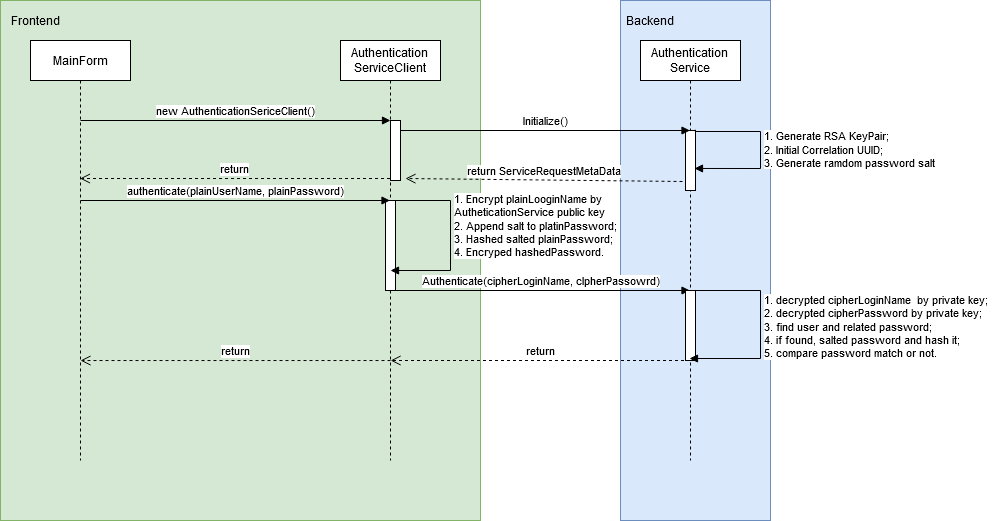

The diagram above was exported from draw.io. Its source (the exported page's mxGraphModel, read from the mxfile embedded in the PNG):
<mxGraphModel dx="1226" dy="685" grid="1" gridSize="10" guides="1" tooltips="1" connect="1" arrows="1" fold="1" page="1" pageScale="1" pageWidth="1100" pageHeight="850" background="#ffffff" math="0" shadow="0">
  <root>
    <mxCell id="0" />
    <mxCell id="1" parent="0" />
    <mxCell id="_vy15dU-JtRtmGfB1Vo6-3" value="" style="rounded=0;whiteSpace=wrap;html=1;fillColor=#dae8fc;strokeColor=#6c8ebf;" vertex="1" parent="1">
      <mxGeometry x="650" y="20" width="150" height="520" as="geometry" />
    </mxCell>
    <mxCell id="_vy15dU-JtRtmGfB1Vo6-1" value="" style="rounded=0;whiteSpace=wrap;html=1;fillColor=#d5e8d4;strokeColor=#82b366;" vertex="1" parent="1">
      <mxGeometry x="30" y="20" width="480" height="520" as="geometry" />
    </mxCell>
    <mxCell id="8arC8rWutVrWSPrYwMp4-3" value="Authentication&lt;br&gt;ServiceClient" style="shape=umlLifeline;perimeter=lifelinePerimeter;whiteSpace=wrap;html=1;container=1;collapsible=0;recursiveResize=0;outlineConnect=0;" parent="1" vertex="1">
      <mxGeometry x="370" y="60" width="100" height="420" as="geometry" />
    </mxCell>
    <mxCell id="8arC8rWutVrWSPrYwMp4-10" value="" style="html=1;points=[];perimeter=orthogonalPerimeter;" parent="8arC8rWutVrWSPrYwMp4-3" vertex="1">
      <mxGeometry x="50" y="80" width="10" height="60" as="geometry" />
    </mxCell>
    <mxCell id="8arC8rWutVrWSPrYwMp4-30" value="" style="html=1;points=[];perimeter=orthogonalPerimeter;" parent="8arC8rWutVrWSPrYwMp4-3" vertex="1">
      <mxGeometry x="45" y="160" width="10" height="90" as="geometry" />
    </mxCell>
    <mxCell id="8arC8rWutVrWSPrYwMp4-31" value="1. Encrypt plainLooginName by&lt;br&gt;AutheticationService public key&lt;br&gt;&lt;div&gt;2. Append salt to platinPassword;&lt;/div&gt;&lt;div&gt;3. Hashed salted plainPassword;&lt;/div&gt;&lt;div&gt;4. Encryped hashedPassword.&lt;br&gt;&lt;/div&gt;" style="edgeStyle=orthogonalEdgeStyle;html=1;align=left;spacingLeft=2;endArrow=block;rounded=0;exitX=0.6;exitY=0;exitDx=0;exitDy=0;exitPerimeter=0;" parent="8arC8rWutVrWSPrYwMp4-3" source="8arC8rWutVrWSPrYwMp4-30" target="8arC8rWutVrWSPrYwMp4-3" edge="1">
      <mxGeometry x="-0.1078" relative="1" as="geometry">
        <mxPoint x="50" y="200" as="sourcePoint" />
        <Array as="points">
          <mxPoint x="110" y="160" />
          <mxPoint x="110" y="230" />
        </Array>
        <mxPoint x="60" y="191" as="targetPoint" />
        <mxPoint as="offset" />
      </mxGeometry>
    </mxCell>
    <mxCell id="8arC8rWutVrWSPrYwMp4-37" value="Authenticate(cipherLoginName, clpherPassowrd)" style="html=1;verticalAlign=bottom;endArrow=block;" parent="8arC8rWutVrWSPrYwMp4-3" target="8arC8rWutVrWSPrYwMp4-4" edge="1">
      <mxGeometry width="80" relative="1" as="geometry">
        <mxPoint x="50" y="250" as="sourcePoint" />
        <mxPoint x="130" y="250" as="targetPoint" />
      </mxGeometry>
    </mxCell>
    <mxCell id="8arC8rWutVrWSPrYwMp4-4" value="Authentication&lt;br&gt;Service" style="shape=umlLifeline;perimeter=lifelinePerimeter;whiteSpace=wrap;html=1;container=1;collapsible=0;recursiveResize=0;outlineConnect=0;" parent="1" vertex="1">
      <mxGeometry x="670" y="60" width="100" height="420" as="geometry" />
    </mxCell>
    <mxCell id="8arC8rWutVrWSPrYwMp4-27" value="" style="html=1;points=[];perimeter=orthogonalPerimeter;" parent="8arC8rWutVrWSPrYwMp4-4" vertex="1">
      <mxGeometry x="45" y="90" width="10" height="60" as="geometry" />
    </mxCell>
    <mxCell id="8arC8rWutVrWSPrYwMp4-28" value="1. Generate RSA KeyPair;&lt;br&gt;2. Initial Correlation UUID;&lt;br&gt;3. Generate ramdom password salt" style="edgeStyle=orthogonalEdgeStyle;html=1;align=left;spacingLeft=2;endArrow=block;rounded=0;entryX=0.9;entryY=0.633;entryDx=0;entryDy=0;entryPerimeter=0;exitX=0.98;exitY=-0.013;exitDx=0;exitDy=0;exitPerimeter=0;" parent="8arC8rWutVrWSPrYwMp4-4" source="8arC8rWutVrWSPrYwMp4-27" target="8arC8rWutVrWSPrYwMp4-27" edge="1">
      <mxGeometry relative="1" as="geometry">
        <mxPoint x="120" y="100" as="sourcePoint" />
        <Array as="points">
          <mxPoint x="55" y="91" />
          <mxPoint x="120" y="91" />
          <mxPoint x="120" y="128" />
        </Array>
      </mxGeometry>
    </mxCell>
    <mxCell id="8arC8rWutVrWSPrYwMp4-38" value="" style="html=1;points=[];perimeter=orthogonalPerimeter;" parent="8arC8rWutVrWSPrYwMp4-4" vertex="1">
      <mxGeometry x="45" y="250" width="10" height="70" as="geometry" />
    </mxCell>
    <mxCell id="8arC8rWutVrWSPrYwMp4-39" value="&lt;div&gt;1. decrypted cipherLoginName&amp;nbsp; by private key;&lt;/div&gt;&lt;div&gt;2. decrypted cipherPassword by private key;&lt;/div&gt;&lt;div&gt;3. find user and related password;&lt;/div&gt;&lt;div&gt;4. if found, salted password and hash it;&lt;/div&gt;&lt;div&gt;5. compare password match or not.&lt;br&gt;&lt;/div&gt;" style="edgeStyle=orthogonalEdgeStyle;html=1;align=left;spacingLeft=2;endArrow=block;rounded=0;exitX=0.74;exitY=0;exitDx=0;exitDy=0;exitPerimeter=0;" parent="8arC8rWutVrWSPrYwMp4-4" source="8arC8rWutVrWSPrYwMp4-38" edge="1">
      <mxGeometry relative="1" as="geometry">
        <mxPoint x="50" y="270" as="sourcePoint" />
        <Array as="points">
          <mxPoint x="120" y="250" />
          <mxPoint x="120" y="318" />
        </Array>
        <mxPoint x="49" y="318" as="targetPoint" />
      </mxGeometry>
    </mxCell>
    <mxCell id="8arC8rWutVrWSPrYwMp4-5" value="MainForm" style="shape=umlLifeline;perimeter=lifelinePerimeter;whiteSpace=wrap;html=1;container=1;collapsible=0;recursiveResize=0;outlineConnect=0;" parent="1" vertex="1">
      <mxGeometry x="60" y="60" width="100" height="420" as="geometry" />
    </mxCell>
    <mxCell id="8arC8rWutVrWSPrYwMp4-23" value="authenticate(plainUserName, plainPassword)" style="html=1;verticalAlign=bottom;endArrow=block;" parent="8arC8rWutVrWSPrYwMp4-5" target="8arC8rWutVrWSPrYwMp4-3" edge="1">
      <mxGeometry width="80" relative="1" as="geometry">
        <mxPoint x="50" y="160" as="sourcePoint" />
        <mxPoint x="130" y="160" as="targetPoint" />
      </mxGeometry>
    </mxCell>
    <mxCell id="8arC8rWutVrWSPrYwMp4-11" value="new AuthenticationSericeClient()" style="html=1;verticalAlign=bottom;endArrow=block;entryX=0;entryY=0;" parent="1" source="8arC8rWutVrWSPrYwMp4-5" target="8arC8rWutVrWSPrYwMp4-10" edge="1">
      <mxGeometry relative="1" as="geometry">
        <mxPoint x="350" y="160" as="sourcePoint" />
      </mxGeometry>
    </mxCell>
    <mxCell id="8arC8rWutVrWSPrYwMp4-14" value="Initialize()" style="html=1;verticalAlign=bottom;endArrow=block;" parent="1" target="8arC8rWutVrWSPrYwMp4-4" edge="1">
      <mxGeometry relative="1" as="geometry">
        <mxPoint x="430" y="150" as="sourcePoint" />
        <mxPoint x="665" y="150" as="targetPoint" />
      </mxGeometry>
    </mxCell>
    <mxCell id="8arC8rWutVrWSPrYwMp4-15" value="return ServiceRequestMetaData" style="html=1;verticalAlign=bottom;endArrow=open;dashed=1;endSize=8;exitX=-0.3;exitY=0.85;exitDx=0;exitDy=0;exitPerimeter=0;entryX=1.5;entryY=0.967;entryDx=0;entryDy=0;entryPerimeter=0;" parent="1" source="8arC8rWutVrWSPrYwMp4-27" target="8arC8rWutVrWSPrYwMp4-10" edge="1">
      <mxGeometry relative="1" as="geometry">
        <mxPoint x="430" y="201" as="targetPoint" />
        <mxPoint x="665" y="169" as="sourcePoint" />
      </mxGeometry>
    </mxCell>
    <mxCell id="8arC8rWutVrWSPrYwMp4-21" value="return" style="html=1;verticalAlign=bottom;endArrow=open;dashed=1;endSize=8;" parent="1" edge="1">
      <mxGeometry relative="1" as="geometry">
        <mxPoint x="419.5" y="198" as="sourcePoint" />
        <mxPoint x="109.5" y="198" as="targetPoint" />
        <Array as="points">
          <mxPoint x="360" y="198" />
          <mxPoint x="180" y="198" />
        </Array>
      </mxGeometry>
    </mxCell>
    <mxCell id="8arC8rWutVrWSPrYwMp4-42" value="return" style="html=1;verticalAlign=bottom;endArrow=open;dashed=1;endSize=8;" parent="1" source="8arC8rWutVrWSPrYwMp4-4" edge="1">
      <mxGeometry relative="1" as="geometry">
        <mxPoint x="669.5" y="380" as="sourcePoint" />
        <mxPoint x="420.0999999999999" y="380" as="targetPoint" />
      </mxGeometry>
    </mxCell>
    <mxCell id="8arC8rWutVrWSPrYwMp4-44" value="return" style="html=1;verticalAlign=bottom;endArrow=open;dashed=1;endSize=8;exitX=0.5;exitY=0.762;exitDx=0;exitDy=0;exitPerimeter=0;" parent="1" source="8arC8rWutVrWSPrYwMp4-3" target="8arC8rWutVrWSPrYwMp4-5" edge="1">
      <mxGeometry relative="1" as="geometry">
        <mxPoint x="280" y="260" as="sourcePoint" />
        <mxPoint x="200" y="260" as="targetPoint" />
      </mxGeometry>
    </mxCell>
    <mxCell id="_vy15dU-JtRtmGfB1Vo6-2" value="Frontend" style="text;html=1;strokeColor=none;fillColor=none;align=center;verticalAlign=middle;whiteSpace=wrap;rounded=0;" vertex="1" parent="1">
      <mxGeometry x="40" y="30" width="50" height="20" as="geometry" />
    </mxCell>
    <mxCell id="_vy15dU-JtRtmGfB1Vo6-4" value="Backend" style="text;html=1;strokeColor=none;fillColor=none;align=center;verticalAlign=middle;whiteSpace=wrap;rounded=0;" vertex="1" parent="1">
      <mxGeometry x="660" y="30" width="40" height="20" as="geometry" />
    </mxCell>
  </root>
</mxGraphModel>